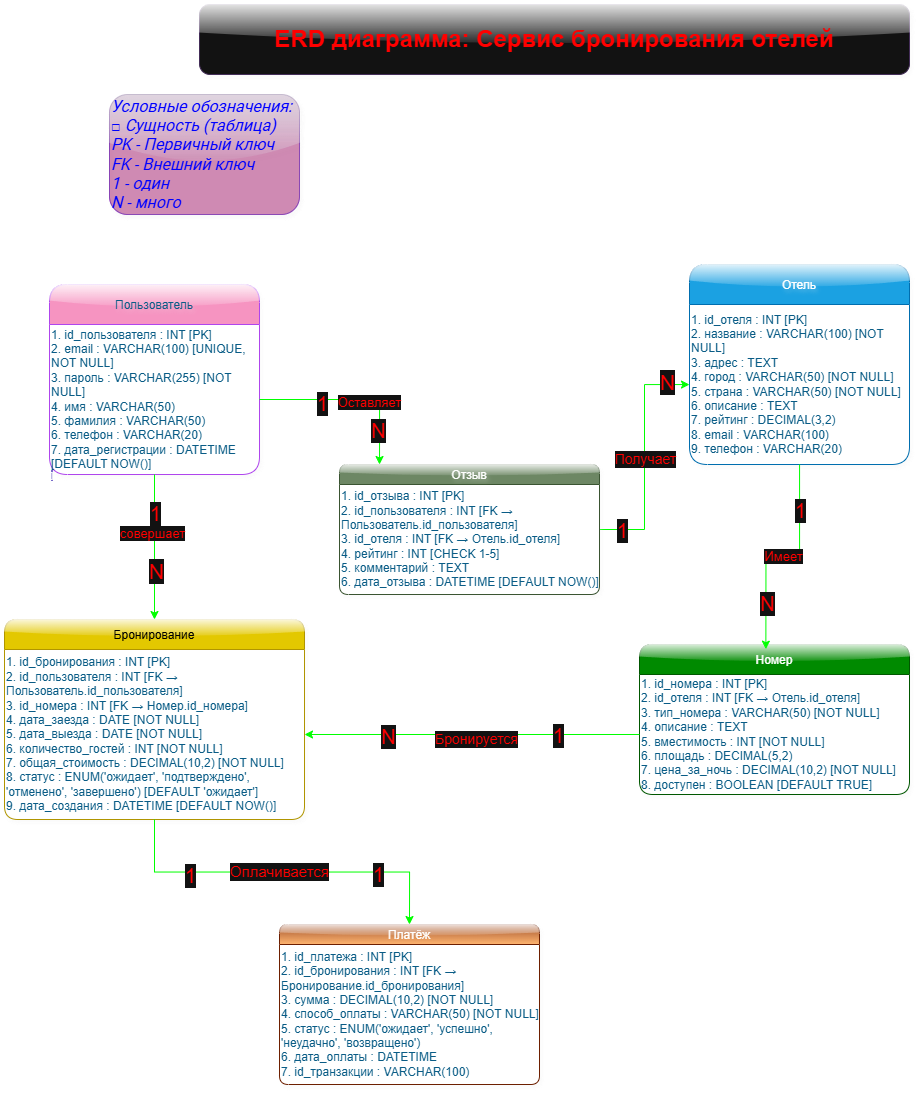

The diagram above was exported from draw.io. Its source (the exported page's mxGraphModel, read from the mxfile embedded in the PNG):
<mxGraphModel dx="1163" dy="1885" grid="1" gridSize="10" guides="1" tooltips="1" connect="1" arrows="1" fold="1" page="1" pageScale="1" pageWidth="827" pageHeight="1169" background="#000000" math="0" shadow="0">
  <root>
    <mxCell id="0" />
    <mxCell id="1" parent="0" />
    <mxCell id="4rjMpaopyUpzPsCdEN_u-1" value="Пользователь" style="swimlane;fontStyle=0;childLayout=stackLayout;horizontal=1;startSize=40;fillColor=#F694C1;horizontalStack=0;resizeParent=1;resizeParentMax=0;resizeLast=0;collapsible=0;marginBottom=0;swimlaneFillColor=#ffffff;strokeColor=#AF45ED;labelBackgroundColor=none;fontColor=#095C86;align=center;textShadow=1;glass=1;shadow=1;rounded=1;" vertex="1" parent="1">
      <mxGeometry x="110" y="50" width="210" height="190" as="geometry" />
    </mxCell>
    <mxCell id="4rjMpaopyUpzPsCdEN_u-11" value="1. id_пользователя : INT [PK]&lt;br&gt;2. email : VARCHAR(100) [UNIQUE, NOT NULL]&lt;br&gt;3. пароль : VARCHAR(255) [NOT NULL]&lt;br&gt;4. имя : VARCHAR(50)&lt;br&gt;5. фамилия : VARCHAR(50)&lt;br&gt;6. телефон : VARCHAR(20)&lt;br&gt;7. дата_регистрации : DATETIME [DEFAULT NOW()]" style="text;html=1;whiteSpace=wrap;strokeColor=none;fillColor=none;align=left;verticalAlign=middle;rounded=0;fontColor=#095C86;" vertex="1" parent="4rjMpaopyUpzPsCdEN_u-1">
      <mxGeometry y="40" width="210" height="150" as="geometry" />
    </mxCell>
    <mxCell id="4rjMpaopyUpzPsCdEN_u-4" value="&lt;p&gt;&lt;font style=&quot;font-size: 9px;&quot;&gt;&lt;span style=&quot;color: rgb(255, 255, 255); font-family: Roboto, -apple-system, BlinkMacSystemFont, &amp;quot;Apple Color Emoji&amp;quot;, &amp;quot;Segoe UI&amp;quot;, Oxygen, Ubuntu, Cantarell, &amp;quot;Fira Sans&amp;quot;, &amp;quot;Droid Sans&amp;quot;, &amp;quot;Helvetica Neue&amp;quot;, sans-serif; white-space-collapse: preserve; background-color: rgb(118, 106, 200);&quot;&gt;]&lt;/span&gt;&lt;/font&gt;&lt;/p&gt;" style="text;html=1;whiteSpace=wrap;strokeColor=none;fillColor=none;align=left;verticalAlign=middle;rounded=0;fontColor=#095C86;" vertex="1" parent="4rjMpaopyUpzPsCdEN_u-1">
      <mxGeometry y="190" width="210" as="geometry" />
    </mxCell>
    <mxCell id="4rjMpaopyUpzPsCdEN_u-5" value="Бронирование" style="swimlane;fontStyle=0;childLayout=stackLayout;horizontal=1;startSize=30;fillColor=#e3c800;horizontalStack=0;resizeParent=1;resizeParentMax=0;resizeLast=0;collapsible=0;marginBottom=0;swimlaneFillColor=#ffffff;strokeColor=#B09500;fontColor=#000000;rounded=1;shadow=1;glass=1;" vertex="1" parent="1">
      <mxGeometry x="65" y="385" width="300" height="200" as="geometry" />
    </mxCell>
    <mxCell id="4rjMpaopyUpzPsCdEN_u-12" value="1. id_бронирования : INT [PK]&lt;br&gt;2. id_пользователя : INT [FK → Пользователь.id_пользователя]&lt;br&gt;3. id_номера : INT [FK → Номер.id_номера]&lt;br&gt;4. дата_заезда : DATE [NOT NULL]&lt;br&gt;5. дата_выезда : DATE [NOT NULL]&lt;br&gt;6. количество_гостей : INT [NOT NULL]&lt;br&gt;7. общая_стоимость : DECIMAL(10,2) [NOT NULL]&lt;br&gt;8. статус : ENUM('ожидает', 'подтверждено', 'отменено', 'завершено') [DEFAULT 'ожидает']&lt;br&gt;9. дата_создания : DATETIME [DEFAULT NOW()]" style="text;html=1;whiteSpace=wrap;strokeColor=none;fillColor=none;align=left;verticalAlign=middle;rounded=1;fontColor=#095C86;" vertex="1" parent="4rjMpaopyUpzPsCdEN_u-5">
      <mxGeometry y="30" width="300" height="170" as="geometry" />
    </mxCell>
    <mxCell id="4rjMpaopyUpzPsCdEN_u-6" value="Номер" style="swimlane;fontStyle=0;childLayout=stackLayout;horizontal=1;startSize=30;fillColor=#008a00;horizontalStack=0;resizeParent=1;resizeParentMax=0;resizeLast=0;collapsible=0;marginBottom=0;swimlaneFillColor=#ffffff;strokeColor=#005700;fontColor=#ffffff;rounded=1;shadow=1;glass=1;" vertex="1" parent="1">
      <mxGeometry x="700" y="410" width="270" height="150" as="geometry" />
    </mxCell>
    <mxCell id="4rjMpaopyUpzPsCdEN_u-10" value="1. id_номера : INT [PK]&lt;br&gt;2. id_отеля : INT [FK → Отель.id_отеля]&lt;br&gt;3. тип_номера : VARCHAR(50) [NOT NULL]&lt;br&gt;4. описание : TEXT&lt;br&gt;5. вместимость : INT [NOT NULL]&lt;br&gt;6. площадь : DECIMAL(5,2)&lt;br&gt;7. цена_за_ночь : DECIMAL(10,2) [NOT NULL]&lt;br&gt;8. доступен : BOOLEAN [DEFAULT TRUE]" style="text;html=1;whiteSpace=wrap;strokeColor=none;fillColor=none;align=left;verticalAlign=middle;rounded=0;fontColor=#095C86;" vertex="1" parent="4rjMpaopyUpzPsCdEN_u-6">
      <mxGeometry y="30" width="270" height="120" as="geometry" />
    </mxCell>
    <mxCell id="4rjMpaopyUpzPsCdEN_u-7" value="Отель" style="swimlane;fontStyle=0;childLayout=stackLayout;horizontal=1;startSize=40;fillColor=#1ba1e2;horizontalStack=0;resizeParent=1;resizeParentMax=0;resizeLast=0;collapsible=0;marginBottom=0;swimlaneFillColor=#ffffff;strokeColor=#006EAF;fontColor=#ffffff;textShadow=1;shadow=1;glass=1;rounded=1;" vertex="1" parent="1">
      <mxGeometry x="750" y="30" width="220" height="200" as="geometry" />
    </mxCell>
    <mxCell id="4rjMpaopyUpzPsCdEN_u-8" value="1. id_отеля : INT [PK]&lt;br&gt;2. название : VARCHAR(100) [NOT NULL]&lt;br&gt;3. адрес : TEXT&lt;br&gt;4. город : VARCHAR(50) [NOT NULL]&lt;br&gt;5. страна : VARCHAR(50) [NOT NULL]&lt;br&gt;6. описание : TEXT&lt;br&gt;7. рейтинг : DECIMAL(3,2)&lt;br&gt;8. email : VARCHAR(100)&lt;br&gt;9. телефон : VARCHAR(20)" style="text;html=1;whiteSpace=wrap;strokeColor=none;fillColor=none;align=left;verticalAlign=middle;rounded=0;fontColor=#095C86;" vertex="1" parent="4rjMpaopyUpzPsCdEN_u-7">
      <mxGeometry y="40" width="220" height="160" as="geometry" />
    </mxCell>
    <mxCell id="4rjMpaopyUpzPsCdEN_u-50" style="edgeStyle=orthogonalEdgeStyle;rounded=0;orthogonalLoop=1;jettySize=auto;html=1;strokeColor=light-dark(#60E696,#00FF00);fontColor=#095C86;fillColor=#F694C1;" edge="1" parent="1" source="4rjMpaopyUpzPsCdEN_u-13" target="4rjMpaopyUpzPsCdEN_u-8">
      <mxGeometry relative="1" as="geometry" />
    </mxCell>
    <mxCell id="4rjMpaopyUpzPsCdEN_u-51" value="1" style="edgeLabel;html=1;align=center;verticalAlign=middle;resizable=0;points=[];strokeColor=#AF45ED;fontColor=#FF0000;fillColor=#F694C1;fontSize=20;" vertex="1" connectable="0" parent="4rjMpaopyUpzPsCdEN_u-50">
      <mxGeometry x="-0.81" relative="1" as="geometry">
        <mxPoint as="offset" />
      </mxGeometry>
    </mxCell>
    <mxCell id="4rjMpaopyUpzPsCdEN_u-52" value="N" style="edgeLabel;html=1;align=center;verticalAlign=middle;resizable=0;points=[];strokeColor=#AF45ED;fontColor=#FF0000;fillColor=#F694C1;fontSize=21;" vertex="1" connectable="0" parent="4rjMpaopyUpzPsCdEN_u-50">
      <mxGeometry x="0.8213" y="3" relative="1" as="geometry">
        <mxPoint x="-1" as="offset" />
      </mxGeometry>
    </mxCell>
    <mxCell id="4rjMpaopyUpzPsCdEN_u-53" value="Получает" style="edgeLabel;html=1;align=center;verticalAlign=middle;resizable=0;points=[];strokeColor=#AF45ED;fontColor=#FF0000;fillColor=#F694C1;fontSize=14;" vertex="1" connectable="0" parent="4rjMpaopyUpzPsCdEN_u-50">
      <mxGeometry x="-0.0125" relative="1" as="geometry">
        <mxPoint as="offset" />
      </mxGeometry>
    </mxCell>
    <mxCell id="4rjMpaopyUpzPsCdEN_u-13" value="Отзыв" style="swimlane;fontStyle=0;childLayout=stackLayout;horizontal=1;startSize=20;fillColor=#6d8764;horizontalStack=0;resizeParent=1;resizeParentMax=0;resizeLast=0;collapsible=0;marginBottom=0;swimlaneFillColor=#ffffff;strokeColor=#3A5431;fontColor=#ffffff;textShadow=1;rounded=1;shadow=1;glass=1;" vertex="1" parent="1">
      <mxGeometry x="400" y="230" width="260" height="130" as="geometry" />
    </mxCell>
    <mxCell id="4rjMpaopyUpzPsCdEN_u-16" value="1. id_отзыва : INT [PK]&lt;br&gt;2. id_пользователя : INT [FK → Пользователь.id_пользователя]&lt;br&gt;3. id_отеля : INT [FK → Отель.id_отеля]&lt;br&gt;4. рейтинг : INT [CHECK 1-5]&lt;br&gt;5. комментарий : TEXT&lt;br&gt;6. дата_отзыва : DATETIME [DEFAULT NOW()]" style="text;html=1;whiteSpace=wrap;strokeColor=none;fillColor=none;align=left;verticalAlign=middle;rounded=0;fontColor=#095C86;" vertex="1" parent="4rjMpaopyUpzPsCdEN_u-13">
      <mxGeometry y="20" width="260" height="110" as="geometry" />
    </mxCell>
    <mxCell id="4rjMpaopyUpzPsCdEN_u-14" value="Платёж" style="swimlane;fontStyle=0;childLayout=stackLayout;horizontal=1;startSize=20;fillColor=#a0522d;horizontalStack=0;resizeParent=1;resizeParentMax=0;resizeLast=0;collapsible=0;marginBottom=0;swimlaneFillColor=#ffffff;strokeColor=#6D1F00;fontColor=#ffffff;gradientColor=#FFB570;gradientDirection=south;glass=1;rounded=1;shadow=1;" vertex="1" parent="1">
      <mxGeometry x="340" y="690" width="260" height="160" as="geometry" />
    </mxCell>
    <mxCell id="4rjMpaopyUpzPsCdEN_u-15" value="1. id_платежа : INT [PK]&lt;br&gt;2. id_бронирования : INT [FK → Бронирование.id_бронирования]&lt;br&gt;3. сумма : DECIMAL(10,2) [NOT NULL]&lt;br&gt;4. способ_оплаты : VARCHAR(50) [NOT NULL]&lt;br&gt;5. статус : ENUM('ожидает', 'успешно', 'неудачно', 'возвращено')&lt;br&gt;6. дата_оплаты : DATETIME&lt;br&gt;7. id_транзакции : VARCHAR(100)" style="text;html=1;whiteSpace=wrap;strokeColor=none;fillColor=none;align=left;verticalAlign=middle;rounded=0;fontColor=#095C86;" vertex="1" parent="4rjMpaopyUpzPsCdEN_u-14">
      <mxGeometry y="20" width="260" height="140" as="geometry" />
    </mxCell>
    <mxCell id="4rjMpaopyUpzPsCdEN_u-17" style="edgeStyle=orthogonalEdgeStyle;rounded=0;orthogonalLoop=1;jettySize=auto;html=1;entryX=0.5;entryY=0;entryDx=0;entryDy=0;strokeColor=light-dark(#60E696,#00FF00);fontColor=#095C86;fillColor=#F694C1;" edge="1" parent="1" source="4rjMpaopyUpzPsCdEN_u-4" target="4rjMpaopyUpzPsCdEN_u-5">
      <mxGeometry relative="1" as="geometry">
        <Array as="points">
          <mxPoint x="215" y="270" />
          <mxPoint x="215" y="270" />
        </Array>
      </mxGeometry>
    </mxCell>
    <mxCell id="4rjMpaopyUpzPsCdEN_u-30" value="&lt;font style=&quot;font-size: 20px;&quot;&gt;1&lt;/font&gt;" style="edgeLabel;html=1;align=center;verticalAlign=middle;resizable=0;points=[];strokeColor=#AF45ED;fontColor=#FF0000;fillColor=#F694C1;" vertex="1" connectable="0" parent="4rjMpaopyUpzPsCdEN_u-17">
      <mxGeometry x="-0.4667" y="-2" relative="1" as="geometry">
        <mxPoint x="2" as="offset" />
      </mxGeometry>
    </mxCell>
    <mxCell id="4rjMpaopyUpzPsCdEN_u-32" value="N" style="edgeLabel;html=1;align=center;verticalAlign=middle;resizable=0;points=[];strokeColor=#AF45ED;fontColor=#FF0000;fillColor=#F694C1;fontSize=21;" vertex="1" connectable="0" parent="4rjMpaopyUpzPsCdEN_u-17">
      <mxGeometry x="0.3333" y="1" relative="1" as="geometry">
        <mxPoint as="offset" />
      </mxGeometry>
    </mxCell>
    <mxCell id="4rjMpaopyUpzPsCdEN_u-33" value="" style="edgeLabel;html=1;align=center;verticalAlign=middle;resizable=0;points=[];strokeColor=#AF45ED;fontColor=#095C86;fillColor=#F694C1;" vertex="1" connectable="0" parent="4rjMpaopyUpzPsCdEN_u-17">
      <mxGeometry x="0.6736" y="2" relative="1" as="geometry">
        <mxPoint as="offset" />
      </mxGeometry>
    </mxCell>
    <mxCell id="4rjMpaopyUpzPsCdEN_u-59" value="&lt;span style=&quot;font-size: 13px;&quot;&gt;&lt;font style=&quot;color: rgb(255, 0, 0);&quot;&gt;совершает&lt;/font&gt;&lt;/span&gt;" style="edgeLabel;html=1;align=center;verticalAlign=middle;resizable=0;points=[];strokeColor=#AF45ED;fontColor=#095C86;fillColor=#F694C1;" vertex="1" connectable="0" parent="4rjMpaopyUpzPsCdEN_u-17">
      <mxGeometry x="-0.1862" y="-3" relative="1" as="geometry">
        <mxPoint as="offset" />
      </mxGeometry>
    </mxCell>
    <mxCell id="4rjMpaopyUpzPsCdEN_u-22" style="edgeStyle=orthogonalEdgeStyle;rounded=0;orthogonalLoop=1;jettySize=auto;html=1;entryX=0.5;entryY=0;entryDx=0;entryDy=0;strokeColor=light-dark(#60E696,#00FF00);fontColor=#095C86;fillColor=#F694C1;" edge="1" parent="1" source="4rjMpaopyUpzPsCdEN_u-12" target="4rjMpaopyUpzPsCdEN_u-14">
      <mxGeometry relative="1" as="geometry" />
    </mxCell>
    <mxCell id="4rjMpaopyUpzPsCdEN_u-42" value="&lt;font style=&quot;font-size: 20px;&quot;&gt;1&lt;/font&gt;" style="edgeLabel;html=1;align=center;verticalAlign=middle;resizable=0;points=[];strokeColor=#AF45ED;fontColor=#FF0000;fillColor=#F694C1;" vertex="1" connectable="0" parent="4rjMpaopyUpzPsCdEN_u-22">
      <mxGeometry x="-0.514" y="-3" relative="1" as="geometry">
        <mxPoint as="offset" />
      </mxGeometry>
    </mxCell>
    <mxCell id="4rjMpaopyUpzPsCdEN_u-43" value="&lt;font style=&quot;font-size: 20px;&quot;&gt;1&lt;/font&gt;" style="edgeLabel;html=1;align=center;verticalAlign=middle;resizable=0;points=[];strokeColor=#AF45ED;fontColor=#FF0000;fillColor=#F694C1;" vertex="1" connectable="0" parent="4rjMpaopyUpzPsCdEN_u-22">
      <mxGeometry x="0.5355" y="-2" relative="1" as="geometry">
        <mxPoint as="offset" />
      </mxGeometry>
    </mxCell>
    <mxCell id="4rjMpaopyUpzPsCdEN_u-44" value="&lt;font style=&quot;font-size: 15px;&quot;&gt;Оплачивается&lt;/font&gt;" style="edgeLabel;html=1;align=center;verticalAlign=middle;resizable=0;points=[];strokeColor=#AF45ED;fontColor=#FF0000;fillColor=#F694C1;" vertex="1" connectable="0" parent="4rjMpaopyUpzPsCdEN_u-22">
      <mxGeometry x="-0.0151" y="1" relative="1" as="geometry">
        <mxPoint as="offset" />
      </mxGeometry>
    </mxCell>
    <mxCell id="4rjMpaopyUpzPsCdEN_u-34" style="edgeStyle=orthogonalEdgeStyle;rounded=0;orthogonalLoop=1;jettySize=auto;html=1;entryX=0.468;entryY=0.031;entryDx=0;entryDy=0;entryPerimeter=0;strokeColor=light-dark(#60E696,#00FF00);fontColor=#095C86;fillColor=#F694C1;" edge="1" parent="1" source="4rjMpaopyUpzPsCdEN_u-7" target="4rjMpaopyUpzPsCdEN_u-6">
      <mxGeometry relative="1" as="geometry" />
    </mxCell>
    <mxCell id="4rjMpaopyUpzPsCdEN_u-35" value="&lt;font style=&quot;font-size: 20px;&quot;&gt;1&lt;/font&gt;" style="edgeLabel;html=1;align=center;verticalAlign=middle;resizable=0;points=[];strokeColor=#AF45ED;fontColor=#FF0000;fillColor=#F694C1;" vertex="1" connectable="0" parent="4rjMpaopyUpzPsCdEN_u-34">
      <mxGeometry x="-0.5907" relative="1" as="geometry">
        <mxPoint y="1" as="offset" />
      </mxGeometry>
    </mxCell>
    <mxCell id="4rjMpaopyUpzPsCdEN_u-36" value="&lt;font style=&quot;font-size: 20px;&quot;&gt;N&lt;/font&gt;" style="edgeLabel;html=1;align=center;verticalAlign=middle;resizable=0;points=[];strokeColor=#AF45ED;fontColor=#FF0000;fillColor=#F694C1;" vertex="1" connectable="0" parent="4rjMpaopyUpzPsCdEN_u-34">
      <mxGeometry x="0.5725" y="1" relative="1" as="geometry">
        <mxPoint as="offset" />
      </mxGeometry>
    </mxCell>
    <mxCell id="4rjMpaopyUpzPsCdEN_u-37" value="&lt;font style=&quot;font-size: 13px;&quot;&gt;Имеет&lt;/font&gt;" style="edgeLabel;html=1;align=center;verticalAlign=middle;resizable=0;points=[];strokeColor=#AF45ED;fontColor=#FF0000;fillColor=#F694C1;" vertex="1" connectable="0" parent="4rjMpaopyUpzPsCdEN_u-34">
      <mxGeometry x="-0.025" y="1" relative="1" as="geometry">
        <mxPoint as="offset" />
      </mxGeometry>
    </mxCell>
    <mxCell id="4rjMpaopyUpzPsCdEN_u-38" style="edgeStyle=orthogonalEdgeStyle;rounded=0;orthogonalLoop=1;jettySize=auto;html=1;entryX=1;entryY=0.5;entryDx=0;entryDy=0;strokeColor=light-dark(#60E696,#00FF00);fontColor=#095C86;fillColor=#F694C1;" edge="1" parent="1" source="4rjMpaopyUpzPsCdEN_u-10" target="4rjMpaopyUpzPsCdEN_u-12">
      <mxGeometry relative="1" as="geometry" />
    </mxCell>
    <mxCell id="4rjMpaopyUpzPsCdEN_u-39" value="&lt;font style=&quot;font-size: 20px;&quot;&gt;1&lt;/font&gt;" style="edgeLabel;html=1;align=center;verticalAlign=middle;resizable=0;points=[];strokeColor=#AF45ED;fontColor=#FF0000;fillColor=#F694C1;" vertex="1" connectable="0" parent="4rjMpaopyUpzPsCdEN_u-38">
      <mxGeometry x="-0.5124" relative="1" as="geometry">
        <mxPoint as="offset" />
      </mxGeometry>
    </mxCell>
    <mxCell id="4rjMpaopyUpzPsCdEN_u-40" value="&lt;font style=&quot;font-size: 20px;&quot;&gt;N&lt;/font&gt;" style="edgeLabel;html=1;align=center;verticalAlign=middle;resizable=0;points=[];strokeColor=#AF45ED;fontColor=#FF0000;fillColor=#F694C1;" vertex="1" connectable="0" parent="4rjMpaopyUpzPsCdEN_u-38">
      <mxGeometry x="0.5065" y="1" relative="1" as="geometry">
        <mxPoint as="offset" />
      </mxGeometry>
    </mxCell>
    <mxCell id="4rjMpaopyUpzPsCdEN_u-41" value="&lt;font style=&quot;font-size: 14px;&quot;&gt;Бронируется&lt;/font&gt;" style="edgeLabel;html=1;align=center;verticalAlign=middle;resizable=0;points=[];strokeColor=#AF45ED;fontColor=#FF0000;fillColor=#F694C1;" vertex="1" connectable="0" parent="4rjMpaopyUpzPsCdEN_u-38">
      <mxGeometry x="-0.0189" y="4" relative="1" as="geometry">
        <mxPoint as="offset" />
      </mxGeometry>
    </mxCell>
    <mxCell id="4rjMpaopyUpzPsCdEN_u-45" style="edgeStyle=orthogonalEdgeStyle;rounded=0;orthogonalLoop=1;jettySize=auto;html=1;strokeColor=light-dark(#60E696,#00FF00);fontColor=#095C86;fillColor=#F694C1;entryX=0.154;entryY=0;entryDx=0;entryDy=0;entryPerimeter=0;" edge="1" parent="1" source="4rjMpaopyUpzPsCdEN_u-11" target="4rjMpaopyUpzPsCdEN_u-13">
      <mxGeometry relative="1" as="geometry">
        <mxPoint x="380" y="165" as="targetPoint" />
      </mxGeometry>
    </mxCell>
    <mxCell id="4rjMpaopyUpzPsCdEN_u-46" value="&lt;font style=&quot;font-size: 20px;&quot;&gt;1&lt;/font&gt;" style="edgeLabel;html=1;align=center;verticalAlign=middle;resizable=0;points=[];strokeColor=#AF45ED;fontColor=#FF0000;fillColor=#F694C1;" vertex="1" connectable="0" parent="4rjMpaopyUpzPsCdEN_u-45">
      <mxGeometry x="-0.3261" y="-3" relative="1" as="geometry">
        <mxPoint as="offset" />
      </mxGeometry>
    </mxCell>
    <mxCell id="4rjMpaopyUpzPsCdEN_u-47" value="N" style="edgeLabel;html=1;align=center;verticalAlign=middle;resizable=0;points=[];strokeColor=#AF45ED;fontColor=#FF0000;fillColor=#F694C1;fontSize=20;" vertex="1" connectable="0" parent="4rjMpaopyUpzPsCdEN_u-45">
      <mxGeometry x="0.6324" y="-2" relative="1" as="geometry">
        <mxPoint as="offset" />
      </mxGeometry>
    </mxCell>
    <mxCell id="4rjMpaopyUpzPsCdEN_u-48" value="&lt;font style=&quot;font-size: 13px;&quot;&gt;Оставляет&lt;/font&gt;" style="edgeLabel;html=1;align=center;verticalAlign=middle;resizable=0;points=[];strokeColor=#AF45ED;fontColor=#FF0000;fillColor=#F694C1;" vertex="1" connectable="0" parent="4rjMpaopyUpzPsCdEN_u-45">
      <mxGeometry x="0.1784" y="-2" relative="1" as="geometry">
        <mxPoint as="offset" />
      </mxGeometry>
    </mxCell>
    <mxCell id="4rjMpaopyUpzPsCdEN_u-54" value="&lt;h1&gt;&lt;font style=&quot;color: rgb(255, 0, 0);&quot;&gt;ERD диаграмма: Сервис бронирования отелей&lt;/font&gt;&lt;/h1&gt;" style="text;html=1;whiteSpace=wrap;strokeColor=#432D57;fillColor=default;align=center;verticalAlign=middle;rounded=1;fontColor=#FFFFFF;glass=1;shadow=1;" vertex="1" parent="1">
      <mxGeometry x="260" y="-230" width="710" height="70" as="geometry" />
    </mxCell>
    <mxCell id="4rjMpaopyUpzPsCdEN_u-56" value="" style="whiteSpace=wrap;html=1;align=left;strokeColor=#AF45ED;fontColor=#095C86;fillColor=#F694C1;rounded=1;glass=1;shadow=1;" vertex="1" parent="1">
      <mxGeometry x="170" y="-140" width="190" height="120" as="geometry" />
    </mxCell>
    <mxCell id="4rjMpaopyUpzPsCdEN_u-57" value="&lt;i style=&quot;&quot;&gt;&lt;font style=&quot;color: rgb(0, 0, 255);&quot;&gt;&lt;span style=&quot;font-family: Roboto, -apple-system, BlinkMacSystemFont, &amp;quot;Apple Color Emoji&amp;quot;, &amp;quot;Segoe UI&amp;quot;, Oxygen, Ubuntu, Cantarell, &amp;quot;Fira Sans&amp;quot;, &amp;quot;Droid Sans&amp;quot;, &amp;quot;Helvetica Neue&amp;quot;, sans-serif; font-size: 16px; white-space-collapse: preserve;&quot;&gt;Условные обозначения:&lt;/span&gt;&lt;br style=&quot;box-sizing: border-box; font-family: Roboto, -apple-system, BlinkMacSystemFont, &amp;quot;Apple Color Emoji&amp;quot;, &amp;quot;Segoe UI&amp;quot;, Oxygen, Ubuntu, Cantarell, &amp;quot;Fira Sans&amp;quot;, &amp;quot;Droid Sans&amp;quot;, &amp;quot;Helvetica Neue&amp;quot;, sans-serif; font-size: 16px; white-space-collapse: preserve;&quot;&gt;&lt;span style=&quot;font-family: Roboto, -apple-system, BlinkMacSystemFont, &amp;quot;Apple Color Emoji&amp;quot;, &amp;quot;Segoe UI&amp;quot;, Oxygen, Ubuntu, Cantarell, &amp;quot;Fira Sans&amp;quot;, &amp;quot;Droid Sans&amp;quot;, &amp;quot;Helvetica Neue&amp;quot;, sans-serif; font-size: 16px; white-space-collapse: preserve;&quot;&gt;□ Сущность (таблица)&lt;/span&gt;&lt;br style=&quot;box-sizing: border-box; font-family: Roboto, -apple-system, BlinkMacSystemFont, &amp;quot;Apple Color Emoji&amp;quot;, &amp;quot;Segoe UI&amp;quot;, Oxygen, Ubuntu, Cantarell, &amp;quot;Fira Sans&amp;quot;, &amp;quot;Droid Sans&amp;quot;, &amp;quot;Helvetica Neue&amp;quot;, sans-serif; font-size: 16px; white-space-collapse: preserve;&quot;&gt;&lt;span style=&quot;font-family: Roboto, -apple-system, BlinkMacSystemFont, &amp;quot;Apple Color Emoji&amp;quot;, &amp;quot;Segoe UI&amp;quot;, Oxygen, Ubuntu, Cantarell, &amp;quot;Fira Sans&amp;quot;, &amp;quot;Droid Sans&amp;quot;, &amp;quot;Helvetica Neue&amp;quot;, sans-serif; font-size: 16px; white-space-collapse: preserve;&quot;&gt;PK - Первичный ключ&lt;/span&gt;&lt;br style=&quot;box-sizing: border-box; font-family: Roboto, -apple-system, BlinkMacSystemFont, &amp;quot;Apple Color Emoji&amp;quot;, &amp;quot;Segoe UI&amp;quot;, Oxygen, Ubuntu, Cantarell, &amp;quot;Fira Sans&amp;quot;, &amp;quot;Droid Sans&amp;quot;, &amp;quot;Helvetica Neue&amp;quot;, sans-serif; font-size: 16px; white-space-collapse: preserve;&quot;&gt;&lt;span style=&quot;font-family: Roboto, -apple-system, BlinkMacSystemFont, &amp;quot;Apple Color Emoji&amp;quot;, &amp;quot;Segoe UI&amp;quot;, Oxygen, Ubuntu, Cantarell, &amp;quot;Fira Sans&amp;quot;, &amp;quot;Droid Sans&amp;quot;, &amp;quot;Helvetica Neue&amp;quot;, sans-serif; font-size: 16px; white-space-collapse: preserve;&quot;&gt;FK - Внешний ключ&lt;/span&gt;&lt;br style=&quot;box-sizing: border-box; font-family: Roboto, -apple-system, BlinkMacSystemFont, &amp;quot;Apple Color Emoji&amp;quot;, &amp;quot;Segoe UI&amp;quot;, Oxygen, Ubuntu, Cantarell, &amp;quot;Fira Sans&amp;quot;, &amp;quot;Droid Sans&amp;quot;, &amp;quot;Helvetica Neue&amp;quot;, sans-serif; font-size: 16px; white-space-collapse: preserve;&quot;&gt;&lt;span style=&quot;font-family: Roboto, -apple-system, BlinkMacSystemFont, &amp;quot;Apple Color Emoji&amp;quot;, &amp;quot;Segoe UI&amp;quot;, Oxygen, Ubuntu, Cantarell, &amp;quot;Fira Sans&amp;quot;, &amp;quot;Droid Sans&amp;quot;, &amp;quot;Helvetica Neue&amp;quot;, sans-serif; font-size: 16px; white-space-collapse: preserve;&quot;&gt;1 - один&lt;/span&gt;&lt;br style=&quot;box-sizing: border-box; font-family: Roboto, -apple-system, BlinkMacSystemFont, &amp;quot;Apple Color Emoji&amp;quot;, &amp;quot;Segoe UI&amp;quot;, Oxygen, Ubuntu, Cantarell, &amp;quot;Fira Sans&amp;quot;, &amp;quot;Droid Sans&amp;quot;, &amp;quot;Helvetica Neue&amp;quot;, sans-serif; font-size: 16px; white-space-collapse: preserve;&quot;&gt;&lt;span style=&quot;font-family: Roboto, -apple-system, BlinkMacSystemFont, &amp;quot;Apple Color Emoji&amp;quot;, &amp;quot;Segoe UI&amp;quot;, Oxygen, Ubuntu, Cantarell, &amp;quot;Fira Sans&amp;quot;, &amp;quot;Droid Sans&amp;quot;, &amp;quot;Helvetica Neue&amp;quot;, sans-serif; font-size: 16px; white-space-collapse: preserve;&quot;&gt;N - много&lt;/span&gt;&lt;/font&gt;&lt;/i&gt;" style="text;html=1;whiteSpace=wrap;strokeColor=#432D57;fillColor=#76608a;align=left;verticalAlign=middle;rounded=1;fontColor=#ffffff;opacity=30;shadow=1;glass=1;" vertex="1" parent="1">
      <mxGeometry x="170" y="-140" width="190" height="120" as="geometry" />
    </mxCell>
  </root>
</mxGraphModel>